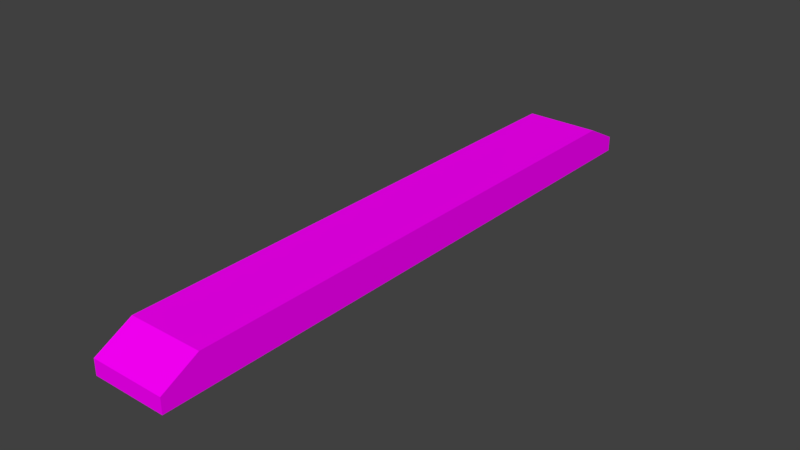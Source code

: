 # Source: StraightBridge_Ch_o.blend  (saved by Blender 2.78.0; exported with 4.5.12 LTS)
import bpy
from mathutils import Matrix  # noqa: F401  (used for matrix-valued properties, if any)

bpy.ops.wm.read_factory_settings(use_empty=True)
scene = bpy.context.scene
scene.name = 'Scene'

# ---- collections
col_collection_1 = bpy.data.collections.new('Collection 1'); scene.collection.children.link(col_collection_1)

# ---- images (referenced by path relative to the original .blend; pixels are not part of the script)
import os
ASSET_DIR = os.environ.get("B2B_ASSET_DIR", "")  # directory of the original .blend (textures are referenced by path, not embedded)
HERE = os.path.dirname(os.path.abspath(__file__))  # packed textures are extracted next to this script under _unpacked/

def load_image(name, relpath, width, height, colorspace="sRGB"):
    """Load a texture the original file referenced (path relative to the .blend, or extracted next to this script)."""
    p = next((c for c in (os.path.join(HERE, relpath), os.path.join(ASSET_DIR, relpath)) if relpath and os.path.exists(c)), "")
    if p:
        img = bpy.data.images.load(p, check_existing=True)
        img.name = name
    else:  # same state as the original file: an image datablock whose file is absent (Cycles renders it pink)
        img = bpy.data.images.new(name, width, height)
        img.source = "FILE"
        img.filepath = "//" + (relpath or name)
    img.colorspace_settings.name = colorspace
    return img
img_specular_tga = load_image('specular.tga', 'specular.tga', 1024, 1024, 'sRGB')

# ---- materials (node trees are filled in below, after node groups)
mat_material_001 = bpy.data.materials.new('Material.001')
mat_material_001.alpha_threshold = 0.0
mat_material_001.roughness = 0.5

# ---- material node trees
mat_material_001.use_nodes = True; mat_material_001.node_tree.nodes.clear()
_N = mat_material_001.node_tree.nodes; _L = mat_material_001.node_tree.links
n0 = _N.new('ShaderNodeOutputMaterial'); n0.name = 'Material Output'; n0.location = (300, 300)
n1 = _N.new('ShaderNodeBsdfDiffuse'); n1.name = 'Diffuse BSDF'; n1.location = (10, 300)
n2 = _N.new('ShaderNodeTexImage'); n2.name = 'Image Texture'; n2.location = (-180, 300)
n2.width = 140
n2.image = img_specular_tga
_L.new(n1.outputs[0], n0.inputs[0])
_L.new(n2.outputs[0], n1.inputs[0])
n0.is_active_output = True

# ---- world
world_world = bpy.data.worlds.new('World'); scene.world = world_world
world_world.color = (0.05088, 0.05088, 0.05088)
world_world.use_sun_shadow = False
world_world.sun_shadow_jitter_overblur = 0.0
world_world.cycles.sampling_method = 'MANUAL'

# ---- meshes
me_cube_001 = bpy.data.meshes.new('Cube.001')
me_cube_001.from_pydata([(-0.6658, -5.408, 3.219e-06), (-0.6658, -4.745, 0.6133), (-0.556, -5.408, 3.219e-06), (-0.556, -4.745, 0.6133), (-0.6658, -4.745, 3.219e-06), (-0.556, -4.745, 3.219e-06), (-0.556, 0.0, 0.6133), (-0.556, -4.745, 0.6133), (-0.6658, -5.408, 0.2738), (-0.556, -5.408, 0.2738), (-0.6658, -4.745, 0.2738), (0.6703, -5.408, 3.219e-06), (0.6703, -4.745, 0.6133), (0.5586, -5.408, 3.219e-06), (0.5586, -4.745, 0.6133), (0.6703, -4.745, 0.0), (0.5586, -4.745, 3.219e-06), (-0.556, 0.0, 0.6133), (-0.556, -4.745, 0.6133), (0.6703, -5.408, 0.2738), (0.5586, -5.408, 0.2738), (0.6703, -4.745, 0.2738), (1.535e-06, -4.745, 0.6133), (1.833e-06, -5.408, 3.219e-06), (1.535e-06, -4.745, 3.219e-06), (1.833e-06, -5.408, 0.2738), (-0.6658, 5.408, 3.636e-06), (-0.6658, 4.745, 0.6133), (-0.556, 5.408, 3.636e-06), (-0.556, 4.745, 0.6133), (-0.6658, 4.745, 3.636e-06), (-0.556, 4.745, 3.636e-06), (0.5586, -5.408, 0.2738), (0.5586, -4.745, 0.6133), (-0.6658, 5.408, 0.2738), (-0.556, 5.408, 0.2738), (-0.6658, 4.745, 0.2738), (0.6703, 5.408, 3.636e-06), (0.6703, 4.745, 0.6133), (0.5586, 5.408, 3.636e-06), (0.5586, 4.745, 0.6133), (0.6703, 4.745, 3.636e-06), (0.5586, 4.745, 3.636e-06), (-0.556, -5.408, 0.2738), (-0.556, -4.745, 0.6133), (0.6703, 5.408, 0.2738), (0.5586, 5.408, 0.2738), (0.6703, 4.745, 0.2738), (1.535e-06, 4.745, 0.6133), (1.833e-06, 5.408, 3.636e-06), (1.535e-06, 4.745, 3.636e-06), (1.833e-06, 5.408, 0.2738), (-0.6658, 0.0, 0.2738), (-0.6658, -4.745, 0.6133), (-0.6658, -5.408, 0.2738), (-0.556, 0.0, 3.219e-06), (1.476e-06, 0.0, 3.219e-06), (-0.6658, 0.0, 0.6133), (-0.556, 0.0, 0.6133), (1.476e-06, 0.0, 0.6133), (0.6703, 0.0, 0.2738), (-0.6658, -5.408, 0.2738), (-0.6658, -4.745, 0.6133), (0.5586, 0.0, 3.219e-06), (0.6703, 0.0, 0.6133), (0.5586, 0.0, 0.6133), (-0.6658, 0.0, 3.219e-06), (0.6703, 0.0, 0.0), (-0.556, 4.745, 0.6133), (-0.556, 0.0, 0.6133), (0.5586, 4.745, 0.6133), (0.5586, 0.0, 0.6133), (0.5586, -4.745, 0.6133), (0.5586, 0.0, 0.6133), (0.5586, 4.745, 0.6133), (0.5586, 5.408, 0.2738), (-0.556, 4.745, 0.6133), (-0.556, 5.408, 0.2738)], [], [(10, 8, 1), (5, 2, 0, 4), (2, 23, 25, 9), (55, 5, 4, 66), (52, 10, 1, 57), (0, 2, 9, 8), (4, 0, 8, 10), (23, 2, 5, 24), (9, 25, 22, 3), (21, 12, 19), (16, 15, 11, 13), (13, 20, 25, 23), (63, 67, 15, 16), (60, 64, 12, 21), (11, 19, 20, 13), (15, 21, 19, 11), (23, 24, 16, 13), (20, 14, 22, 25), (67, 60, 21, 15), (66, 4, 10, 52), (22, 59, 58, 3), (24, 56, 63, 16), (5, 55, 56, 24), (14, 65, 59, 22), (36, 27, 34), (31, 30, 26, 28), (64, 38, 70, 71), (12, 64, 73, 72), (27, 57, 69, 68), (28, 35, 51, 49), (55, 66, 30, 31), (52, 57, 27, 36), (26, 34, 35, 28), (30, 36, 34, 26), (49, 50, 31, 28), (35, 29, 48, 51), (47, 45, 38), (42, 39, 37, 41), (62, 61, 54, 53), (53, 54, 43, 44), (1, 8, 61, 62), (39, 49, 51, 46), (3, 58, 17, 18), (63, 42, 41, 67), (60, 47, 38, 64), (37, 39, 46, 45), (41, 37, 45, 47), (49, 39, 42, 50), (46, 51, 48, 40), (57, 1, 7, 6), (67, 41, 47, 60), (66, 52, 36, 30), (48, 29, 58, 59), (19, 12, 33, 32), (50, 42, 63, 56), (31, 50, 56, 55), (40, 48, 59, 65), (38, 45, 75, 74), (34, 27, 76, 77)])
_uv = me_cube_001.uv_layers.new(name='UVMap')
_uv.uv.foreach_set('vector', [0.7498, 0.06135, 0.7498, 0.0, 0.8261, 0.06135, 0.02467, 0.9386, 0.02467, 1.0, 2.678e-08, 1.0, 6.695e-08, 0.9386, 0.9871, 0.01015, 0.9871, 0.06155, 0.9256, 0.06155, 0.9256, 0.01015, 0.02467, 0.5, 0.02467, 0.9386, 6.695e-08, 0.9386, 0.0, 0.5, 0.7498, 0.5, 0.7498, 0.06135, 0.8261, 0.06135, 0.8261, 0.5, 0.9871, 0.0, 0.9871, 0.01015, 0.9256, 0.01015, 0.9256, 5.51e-09, 0.6883, 0.06135, 0.6883, 0.0, 0.7498, 0.0, 0.7498, 0.06135, 0.1496, 1.0, 0.02467, 1.0, 0.02467, 0.9386, 0.1496, 0.9386, 0.3001, 4.408e-08, 0.425, 0.0, 0.425, 0.06135, 0.3001, 0.06135, 0.612, 0.9386, 0.6883, 0.9386, 0.612, 1.0, 0.2751, 0.9386, 0.3001, 0.9386, 0.3001, 1.0, 0.2751, 1.0, 0.9871, 0.1132, 0.9256, 0.1132, 0.9256, 0.06155, 0.9871, 0.06155, 0.2751, 0.5, 0.3001, 0.5, 0.3001, 0.9386, 0.2751, 0.9386, 0.612, 0.5, 0.6883, 0.5, 0.6883, 0.9386, 0.612, 0.9386, 0.9871, 0.1235, 0.9256, 0.1235, 0.9256, 0.1132, 0.9871, 0.1132, 0.5505, 0.9386, 0.612, 0.9386, 0.612, 1.0, 0.5505, 1.0, 0.1496, 1.0, 0.1496, 0.9386, 0.2751, 0.9386, 0.2751, 1.0, 0.5505, 4.408e-08, 0.5505, 0.06135, 0.425, 0.06135, 0.425, 0.0, 0.5505, 0.5, 0.612, 0.5, 0.612, 0.9386, 0.5505, 0.9386, 0.6883, 0.5, 0.6883, 0.06135, 0.7498, 0.06135, 0.7498, 0.5, 0.425, 0.06135, 0.425, 0.5, 0.3001, 0.5, 0.3001, 0.06135, 0.1496, 0.9386, 0.1496, 0.5, 0.2751, 0.5, 0.2751, 0.9386, 0.02467, 0.9386, 0.02467, 0.5, 0.1496, 0.5, 0.1496, 0.9386, 0.5505, 0.06135, 0.5505, 0.5, 0.425, 0.5, 0.425, 0.06135, 0.7498, 0.9386, 0.8261, 0.9386, 0.7498, 1.0, 0.02467, 0.06135, 9.373e-08, 0.06135, 2.678e-08, 8.817e-08, 0.02467, 4.408e-08, 0.8512, 0.4386, 0.8512, 0.0, 0.8762, 0.0, 0.8762, 0.4386, 0.8261, 0.4386, 0.8261, 9.021e-10, 0.8512, 0.0, 0.8512, 0.4386, 0.9256, 0.0, 0.9256, 0.4386, 0.9009, 0.4386, 0.9009, 0.0, 0.9256, 0.1337, 0.9871, 0.1337, 0.9871, 0.1851, 0.9256, 0.1851, 0.02467, 0.5, 0.0, 0.5, 9.373e-08, 0.06135, 0.02467, 0.06135, 0.7498, 0.5, 0.8261, 0.5, 0.8261, 0.9386, 0.7498, 0.9386, 0.9256, 0.1235, 0.9871, 0.1235, 0.9871, 0.1337, 0.9256, 0.1337, 0.6883, 0.9386, 0.7498, 0.9386, 0.7498, 1.0, 0.6883, 1.0, 0.1496, 4.408e-08, 0.1496, 0.06135, 0.02467, 0.06135, 0.02467, 4.408e-08, 0.3001, 1.0, 0.3001, 0.9386, 0.425, 0.9386, 0.425, 1.0, 0.612, 0.06135, 0.612, 0.0, 0.6883, 0.06135, 0.2751, 0.06135, 0.2751, 4.408e-08, 0.3001, 0.0, 0.3001, 0.06135, 0.0, 0.0, 0.0, 0.0, 0.0, 0.0, 0.0, 0.0, 0.9753, 0.247, 0.9753, 0.3084, 0.9507, 0.3084, 0.9507, 0.247, 0.0, 0.0, 0.0, 0.0, 0.0, 0.0, 0.0, 0.0, 0.9256, 0.2367, 0.9256, 0.1851, 0.9871, 0.1851, 0.9871, 0.2367, 0.0, 0.0, 0.0, 0.0, 0.0, 0.0, 0.0, 0.0, 0.2751, 0.5, 0.2751, 0.06135, 0.3001, 0.06135, 0.3001, 0.5, 0.612, 0.5, 0.612, 0.06135, 0.6883, 0.06135, 0.6883, 0.5, 0.9256, 0.247, 0.9256, 0.2367, 0.9871, 0.2367, 0.9871, 0.247, 0.5505, 0.06135, 0.5505, 0.0, 0.612, 0.0, 0.612, 0.06135, 0.1496, 4.408e-08, 0.2751, 4.408e-08, 0.2751, 0.06135, 0.1496, 0.06135, 0.5505, 1.0, 0.425, 1.0, 0.425, 0.9386, 0.5505, 0.9386, 0.9009, 0.0, 0.9009, 0.4386, 0.8762, 0.4386, 0.8762, 3.954e-09, 0.5505, 0.5, 0.5505, 0.06135, 0.612, 0.06135, 0.612, 0.5, 0.6883, 0.5, 0.7498, 0.5, 0.7498, 0.9386, 0.6883, 0.9386, 0.425, 0.9386, 0.3001, 0.9386, 0.3001, 0.5, 0.425, 0.5, 0.9256, 0.3084, 0.9256, 0.247, 0.9507, 0.247, 0.9507, 0.3084, 0.1496, 0.06135, 0.2751, 0.06135, 0.2751, 0.5, 0.1496, 0.5, 0.02467, 0.06135, 0.1496, 0.06135, 0.1496, 0.5, 0.02467, 0.5, 0.5505, 0.9386, 0.425, 0.9386, 0.425, 0.5, 0.5505, 0.5, 0.9256, 0.3697, 0.9256, 0.3084, 0.9507, 0.3084, 0.9507, 0.3697, 1.0, 0.247, 1.0, 0.3084, 0.9753, 0.3084, 0.9753, 0.247])
me_cube_001.materials.append(mat_material_001)
me_cube_001.use_remesh_preserve_volume = False
me_cube_001.use_remesh_preserve_attributes = False
me_cube_001.use_mirror_vertex_groups = False
me_cube_001.update()

# ---- objects
ob_cube = bpy.data.objects.new('Cube', me_cube_001)

# ---- transforms, parenting, visibility, modifiers, constraints
ob_cube.location = (0.0, 0.0, 0.0)
ob_cube.scale = (1.0, 1.0, 0.9996)
ob_cube.lineart.crease_threshold = 0.0
_vg = ob_cube.vertex_groups.new(name='Group')

# ---- collection membership
col_collection_1.objects.link(ob_cube)

# ---- scene / render settings (as saved in the file)
scene.frame_start = 1; scene.frame_end = 250; scene.frame_set(0)
scene.render.engine = 'CYCLES'
scene.render.resolution_percentage = 50
scene.render.dither_intensity = 0.0
scene.cycles.use_denoising = False
scene.cycles.samples = 128
scene.cycles.sampling_pattern = 'TABULATED_SOBOL'
scene.cycles.light_sampling_threshold = 0.0
scene.cycles.use_adaptive_sampling = False
scene.cycles.use_light_tree = False
scene.cycles.blur_glossy = 0.0
scene.cycles.sample_clamp_indirect = 0.0
scene.view_settings.view_transform = 'Standard'
bpy.context.view_layer.update()

# ---- added for rendering (the .blend has no active camera and no usable light): camera, sun
cam_auto = bpy.data.cameras.new('AutoCamera')
cam_auto.lens = 50.0
cam_auto.sensor_width = 36.0
cam_auto.clip_end = 1000.0
ob_auto_camera = bpy.data.objects.new('AutoCamera', cam_auto)
scene.collection.objects.link(ob_auto_camera)
ob_auto_camera.location = (10.1022, -12.1199, 8.38645)
ob_auto_camera.rotation_euler = (1.09748, -7.21219e-08, 0.694738)
scene.camera = ob_auto_camera
light_auto_sun = bpy.data.lights.new('AutoSun', 'SUN')
light_auto_sun.energy = 3.0
light_auto_sun.angle = 0.0523599
ob_auto_sun = bpy.data.objects.new('AutoSun', light_auto_sun)
scene.collection.objects.link(ob_auto_sun)
ob_auto_sun.rotation_euler = (0.872665, 0.174533, 0.523599)
bpy.context.view_layer.update()
